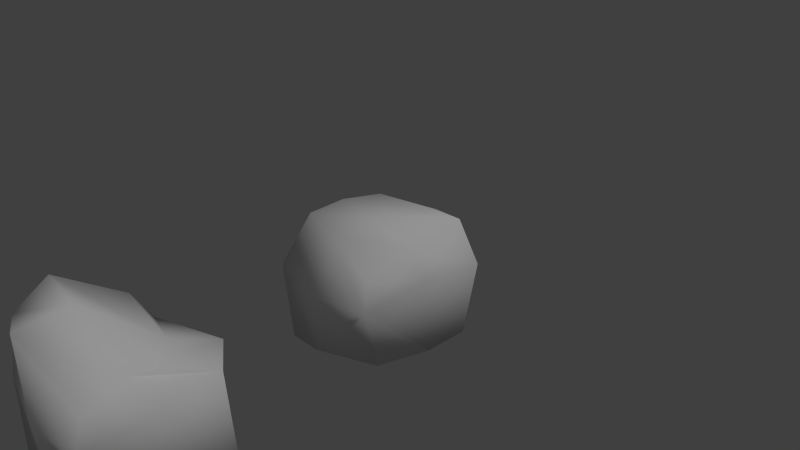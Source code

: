 # Source: modelo_pedra.blend  (saved by Blender 2.69.0; exported with 4.5.12 LTS)
import bpy
from mathutils import Matrix  # noqa: F401  (used for matrix-valued properties, if any)

bpy.ops.wm.read_factory_settings(use_empty=True)
scene = bpy.context.scene
scene.name = 'Scene'

# ---- collections
col_collection_1 = bpy.data.collections.new('Collection 1'); scene.collection.children.link(col_collection_1)

# ---- materials (node trees are filled in below, after node groups)
mat_material = bpy.data.materials.new('Material')
mat_material.alpha_threshold = 0.0
mat_material.use_transparent_shadow = False
mat_material.roughness = 0.5
mat_material.line_color = (0.0, 0.0, 0.0, 1.0)
mat_pedra2 = bpy.data.materials.new('pedra2')
mat_pedra2.alpha_threshold = 0.0
mat_pedra2.use_transparent_shadow = False
mat_pedra2.roughness = 0.5
mat_pedra2.line_color = (0.0, 0.0, 0.0, 1.0)
mat_pedra1 = bpy.data.materials.new('pedra1')
mat_pedra1.alpha_threshold = 0.0
mat_pedra1.use_transparent_shadow = False
mat_pedra1.roughness = 0.5
mat_pedra1.line_color = (0.0, 0.0, 0.0, 1.0)

# ---- material node trees

# ---- world
world_world = bpy.data.worlds.new('World'); scene.world = world_world
world_world.color = (0.05088, 0.05088, 0.05088)
world_world.use_sun_shadow = False
world_world.sun_shadow_jitter_overblur = 0.0
world_world.cycles.sampling_method = 'MANUAL'
world_world.cycles.sample_map_resolution = 256

# ---- cameras
cam_camera = bpy.data.cameras.new('Camera')
cam_camera.clip_end = 100.0
cam_camera.lens = 35.0
cam_camera.sensor_width = 32.0
cam_camera.sensor_height = 18.0
cam_camera.ortho_scale = 7.314
cam_camera.dof.focus_distance = 0.0
cam_camera.dof.aperture_fstop = 128.0

# ---- lights
light_lamp = bpy.data.lights.new('Lamp', 'SUN')
light_lamp.transmission_factor = 0.0
light_lamp.cutoff_distance = 30.0
light_lamp.angle = 0.1993
light_lamp.energy = 1.0
light_lamp.shadow_buffer_clip_start = 1.001
light_lamp.shadow_soft_size = 0.1
light_lamp.shadow_cascade_max_distance = 1000.0
light_lamp.cycles.use_multiple_importance_sampling = False

# ---- meshes
me_cube_004 = bpy.data.meshes.new('Cube.004')
me_cube_004.from_pydata([(0.6827, 0.4748, -1.0), (0.7913, -0.5434, -1.0), (-0.6284, -0.5445, -1.0), (-0.7841, 0.7762, -1.0), (0.6363, 0.3981, 0.2766), (0.8096, -0.804, 0.2289), (-0.2069, -0.5185, 0.2646), (-0.966, 0.4674, 0.139), (0.7114, 0.7335, -0.07468), (0.9664, -0.9907, -0.03361), (-0.4257, -0.7953, -0.1973), (-1.056, 0.888, -0.2801), (1.788e-07, 1.0, -1.0), (0.0, -1.0, -1.0), (-0.1477, 0.7904, 0.7231), (0.2834, -1.049, 0.228), (0.1512, -1.084, -0.1335), (0.07227, 1.141, -0.1733), (1.0, -5.96e-08, -1.0), (-1.0, 2.98e-07, -1.0), (0.7175, -0.2123, 0.07369), (-0.5255, -0.1464, -0.05428), (0.8656, -2.905e-07, -0.05601), (-0.888, 3.025e-07, -0.238), (8.941e-08, 1.192e-07, -1.0), (0.08036, 0.05019, 0.07947)], [], [(24, 13, 2, 19), (25, 21, 6, 15), (22, 20, 5, 9), (16, 15, 6, 10), (23, 21, 7, 11), (17, 12, 3, 11), (18, 22, 9, 1), (13, 16, 10, 2), (19, 23, 11, 3), (14, 17, 11, 7), (18, 1, 13, 24), (20, 25, 15, 5), (9, 5, 15, 16), (8, 0, 12, 17), (1, 9, 16, 13), (4, 8, 17, 14), (12, 24, 19, 3), (14, 7, 21, 25), (8, 4, 20, 22), (10, 6, 21, 23), (0, 8, 22, 18), (2, 10, 23, 19), (0, 18, 24, 12), (4, 14, 25, 20)])
me_cube_004.polygons.foreach_set('use_smooth', [True] * 24)
_uv = me_cube_004.uv_layers.new(name='UVMap')
_uv.uv.foreach_set('vector', [0.8538, 0.2019, 0.7076, 0.3144, 0.7036, 0.1713, 0.7413, 0.05582, 0.3338, 0.3322, 0.3351, 0.4043, 0.2832, 0.3644, 0.2442, 0.3235, 0.315, 0.2357, 0.3005, 0.2689, 0.2514, 0.2904, 0.2328, 0.2785, 0.2082, 0.3432, 0.2442, 0.3235, 0.2832, 0.3644, 0.2437, 0.4197, 0.3755, 0.455, 0.3351, 0.4043, 0.4184, 0.394, 0.4679, 0.4058, 0.4717, 0.2935, 0.6815, 0.2095, 0.7033, 0.5308, 0.4679, 0.4058, 0.2496, 0.000102, 0.315, 0.2357, 0.2328, 0.2785, 0.0536, 0.08799, 0.000102, 0.4219, 0.2082, 0.3432, 0.2437, 0.4197, 0.1886, 0.6464, 0.4219, 0.6667, 0.3755, 0.455, 0.4679, 0.4058, 0.7033, 0.5308, 0.405, 0.3278, 0.4717, 0.2935, 0.4679, 0.4058, 0.4184, 0.394, 0.9662, 0.3481, 0.8633, 0.3787, 0.7076, 0.3144, 0.8538, 0.2019, 0.3005, 0.2689, 0.3338, 0.3322, 0.2442, 0.3235, 0.2514, 0.2904, 0.2328, 0.2785, 0.2514, 0.2904, 0.2442, 0.3235, 0.2082, 0.3432, 0.4074, 0.2395, 0.4464, 0.000102, 0.6815, 0.2095, 0.4717, 0.2935, 0.0536, 0.08799, 0.2328, 0.2785, 0.2082, 0.3432, 0.000102, 0.4219, 0.3695, 0.2732, 0.4074, 0.2395, 0.4717, 0.2935, 0.405, 0.3278, 0.9999, 0.08952, 0.8538, 0.2019, 0.7413, 0.05582, 0.879, 0.000102, 0.405, 0.3278, 0.4184, 0.394, 0.3351, 0.4043, 0.3338, 0.3322, 0.4074, 0.2395, 0.3695, 0.2732, 0.3005, 0.2689, 0.315, 0.2357, 0.2437, 0.4197, 0.2832, 0.3644, 0.3351, 0.4043, 0.3755, 0.455, 0.4464, 0.000102, 0.4074, 0.2395, 0.315, 0.2357, 0.2496, 0.000102, 0.1886, 0.6464, 0.2437, 0.4197, 0.3755, 0.455, 0.4219, 0.6667, 0.9999, 0.2483, 0.9662, 0.3481, 0.8538, 0.2019, 0.9999, 0.08952, 0.3695, 0.2732, 0.405, 0.3278, 0.3338, 0.3322, 0.3005, 0.2689])
me_cube_004.materials.append(mat_material)
me_cube_004.use_remesh_preserve_volume = False
me_cube_004.use_remesh_preserve_attributes = False
me_cube_004.use_mirror_vertex_groups = False
me_cube_004.update()
me_cube_002 = bpy.data.meshes.new('Cube.002')
me_cube_002.from_pydata([(1.0, 0.6367, -1.0), (0.7913, -0.682, -1.0), (-0.4651, -1.0, -1.0), (-0.7841, 0.7762, -1.0), (0.6516, 0.03456, 0.2679), (0.8096, -0.804, 0.2289), (-0.499, -0.818, 0.7698), (-0.9517, 0.5899, 0.22), (0.7114, 0.7335, -0.07468), (0.9664, -0.9907, -0.03361), (-0.7872, -0.8786, -0.1176), (-1.056, 0.888, -0.2801), (1.788e-07, 1.0, -1.0), (0.0, -1.0, -1.0), (0.00855, 0.5133, 0.08732), (0.008082, -1.021, 0.8665), (0.1512, -1.084, -0.1335), (0.07227, 1.141, -0.1733), (1.0, -5.96e-08, -1.0), (-1.0, 2.98e-07, -1.0), (0.6264, -0.2339, 0.2982), (-0.6783, -0.3382, 0.9468), (0.8656, -2.905e-07, -0.05601), (-0.888, 3.025e-07, -0.238), (8.941e-08, 1.192e-07, -1.0), (-0.006239, -0.3888, 0.9062)], [], [(24, 13, 2, 19), (25, 21, 6, 15), (22, 20, 5, 9), (16, 15, 6, 10), (23, 21, 7, 11), (17, 12, 3, 11), (18, 22, 9, 1), (13, 16, 10, 2), (19, 23, 11, 3), (14, 17, 11, 7), (18, 1, 13, 24), (20, 25, 15, 5), (9, 5, 15, 16), (8, 0, 12, 17), (1, 9, 16, 13), (4, 8, 17, 14), (12, 24, 19, 3), (14, 7, 21, 25), (8, 4, 20, 22), (10, 6, 21, 23), (0, 8, 22, 18), (2, 10, 23, 19), (0, 18, 24, 12), (4, 14, 25, 20)])
me_cube_002.polygons.foreach_set('use_smooth', [True] * 24)
_uv = me_cube_002.uv_layers.new(name='UVMap')
_uv.uv.foreach_set('vector', [0.8366, 0.1634, 0.6733, 0.1634, 0.6733, 0.08747, 0.8366, 0.0001003, 0.3082, 0.3253, 0.3092, 0.3635, 0.2797, 0.3517, 0.2769, 0.3235, 0.3407, 0.2122, 0.3198, 0.2636, 0.27, 0.2606, 0.2496, 0.2394, 0.2002, 0.3069, 0.2769, 0.3235, 0.2797, 0.3517, 0.229, 0.413, 0.3249, 0.4727, 0.3092, 0.3635, 0.3749, 0.4038, 0.4239, 0.4311, 0.4722, 0.3221, 0.6731, 0.3254, 0.5971, 0.6038, 0.4239, 0.4311, 0.3323, 0.0001003, 0.3407, 0.2122, 0.2496, 0.2394, 0.1121, 0.05251, 0.0001003, 0.3165, 0.2002, 0.3069, 0.229, 0.413, 0.0001003, 0.4575, 0.303, 0.6806, 0.3249, 0.4727, 0.4239, 0.4311, 0.5971, 0.6038, 0.3998, 0.318, 0.4722, 0.3221, 0.4239, 0.4311, 0.3749, 0.4038, 0.8366, 0.3267, 0.7252, 0.2927, 0.6733, 0.1634, 0.8366, 0.1634, 0.3198, 0.2636, 0.3082, 0.3253, 0.2769, 0.3235, 0.27, 0.2606, 0.2496, 0.2394, 0.27, 0.2606, 0.2769, 0.3235, 0.2002, 0.3069, 0.4334, 0.2379, 0.5176, 0.02774, 0.6731, 0.3254, 0.4722, 0.3221, 0.1121, 0.05251, 0.2496, 0.2394, 0.2002, 0.3069, 0.0001003, 0.3165, 0.3457, 0.2585, 0.4334, 0.2379, 0.4722, 0.3221, 0.3998, 0.318, 0.9999, 0.1634, 0.8366, 0.1634, 0.8366, 0.0001003, 0.9634, 0.03536, 0.3998, 0.318, 0.3749, 0.4038, 0.3092, 0.3635, 0.3082, 0.3253, 0.4334, 0.2379, 0.3457, 0.2585, 0.3198, 0.2636, 0.3407, 0.2122, 0.229, 0.413, 0.2797, 0.3517, 0.3092, 0.3635, 0.3249, 0.4727, 0.5176, 0.02774, 0.4334, 0.2379, 0.3407, 0.2122, 0.3323, 0.0001003, 0.0001003, 0.4575, 0.229, 0.413, 0.3249, 0.4727, 0.303, 0.6806, 0.9406, 0.3267, 0.8366, 0.3267, 0.8366, 0.1634, 0.9999, 0.1634, 0.3457, 0.2585, 0.3998, 0.318, 0.3082, 0.3253, 0.3198, 0.2636])
me_cube_002.materials.append(mat_pedra2)
me_cube_002.use_remesh_preserve_volume = False
me_cube_002.use_remesh_preserve_attributes = False
me_cube_002.use_mirror_vertex_groups = False
me_cube_002.update()
me_cube = bpy.data.meshes.new('Cube')
me_cube.from_pydata([(1.0, 0.6367, -1.0), (0.7913, -0.682, -1.0), (-0.4651, -1.0, -1.0), (-0.7841, 0.7762, -1.0), (0.8544, 0.6826, 0.5669), (0.8096, -0.804, 0.2289), (-0.3951, -0.6733, 0.6807), (-0.7536, 0.804, 0.3521), (1.022, 0.86, -0.07468), (0.9664, -0.9907, -0.03361), (-0.7872, -0.8786, -0.1176), (-1.056, 0.888, -0.2801), (1.788e-07, 1.0, -1.0), (0.0, -1.0, -1.0), (0.224, 0.888, 0.4212), (0.112, -0.6826, 0.5108), (0.1512, -1.084, -0.1335), (0.06161, 1.084, -0.155), (1.0, -5.96e-08, -1.0), (-1.0, 2.98e-07, -1.0), (0.7648, -4.522e-07, 0.3727), (-0.5743, 2.98e-07, 0.5911), (0.8656, -2.905e-07, -0.05601), (-0.888, 3.025e-07, -0.238), (8.941e-08, 1.192e-07, -1.0), (0.0977, -0.05052, 0.5505)], [], [(24, 13, 2, 19), (25, 21, 6, 15), (22, 20, 5, 9), (16, 15, 6, 10), (23, 21, 7, 11), (17, 12, 3, 11), (18, 22, 9, 1), (13, 16, 10, 2), (19, 23, 11, 3), (14, 17, 11, 7), (18, 1, 13, 24), (20, 25, 15, 5), (9, 5, 15, 16), (8, 0, 12, 17), (1, 9, 16, 13), (4, 8, 17, 14), (12, 24, 19, 3), (14, 7, 21, 25), (8, 4, 20, 22), (10, 6, 21, 23), (0, 8, 22, 18), (2, 10, 23, 19), (0, 18, 24, 12), (4, 14, 25, 20)])
me_cube.polygons.foreach_set('use_smooth', [True] * 24)
_uv = me_cube.uv_layers.new(name='UVMap')
_uv.uv.foreach_set('vector', [0.1663, 0.8337, 0.0001002, 0.8337, 0.0001002, 0.7564, 0.1663, 0.6674, 0.3531, 0.3292, 0.3408, 0.3833, 0.3008, 0.3514, 0.3048, 0.3148, 0.3837, 0.2267, 0.3737, 0.2747, 0.3067, 0.2582, 0.2921, 0.234, 0.2346, 0.287, 0.3048, 0.3148, 0.3008, 0.3514, 0.2352, 0.4013, 0.3152, 0.4769, 0.3408, 0.3833, 0.3992, 0.413, 0.4215, 0.4689, 0.4886, 0.3713, 0.6725, 0.4409, 0.5327, 0.6672, 0.4215, 0.4689, 0.4469, 0.002277, 0.3837, 0.2267, 0.2921, 0.234, 0.1969, 0.0001002, 0.03057, 0.2506, 0.2346, 0.287, 0.2352, 0.4013, 0.0001002, 0.3911, 0.2465, 0.6672, 0.3152, 0.4769, 0.4215, 0.4689, 0.5327, 0.6672, 0.4271, 0.341, 0.4886, 0.3713, 0.4215, 0.4689, 0.3992, 0.413, 0.1663, 0.9999, 0.05296, 0.9652, 0.0001002, 0.8337, 0.1663, 0.8337, 0.3737, 0.2747, 0.3531, 0.3292, 0.3048, 0.3148, 0.3067, 0.2582, 0.2921, 0.234, 0.3067, 0.2582, 0.3048, 0.3148, 0.2346, 0.287, 0.4635, 0.2727, 0.6453, 0.09892, 0.6725, 0.4409, 0.4886, 0.3713, 0.1969, 0.0001002, 0.2921, 0.234, 0.2346, 0.287, 0.03057, 0.2506, 0.4211, 0.2935, 0.4635, 0.2727, 0.4886, 0.3713, 0.4271, 0.341, 0.3326, 0.8337, 0.1663, 0.8337, 0.1663, 0.6674, 0.2954, 0.7033, 0.4271, 0.341, 0.3992, 0.413, 0.3408, 0.3833, 0.3531, 0.3292, 0.4635, 0.2727, 0.4211, 0.2935, 0.3737, 0.2747, 0.3837, 0.2267, 0.2352, 0.4013, 0.3008, 0.3514, 0.3408, 0.3833, 0.3152, 0.4769, 0.6453, 0.09892, 0.4635, 0.2727, 0.3837, 0.2267, 0.4469, 0.002277, 0.0001002, 0.3911, 0.2352, 0.4013, 0.3152, 0.4769, 0.2465, 0.6672, 0.2722, 0.9999, 0.1663, 0.9999, 0.1663, 0.8337, 0.3326, 0.8337, 0.4211, 0.2935, 0.4271, 0.341, 0.3531, 0.3292, 0.3737, 0.2747])
me_cube.materials.append(mat_pedra1)
me_cube.use_remesh_preserve_volume = False
me_cube.use_remesh_preserve_attributes = False
me_cube.use_mirror_vertex_groups = False
me_cube.update()

# ---- objects
ob_cube_004 = bpy.data.objects.new('Cube.004', me_cube_004)
ob_cube_002 = bpy.data.objects.new('Cube.002', me_cube_002)
ob_cube = bpy.data.objects.new('Cube', me_cube)
ob_lamp = bpy.data.objects.new('Lamp', light_lamp)
ob_camera = bpy.data.objects.new('Camera', cam_camera)

# ---- transforms, parenting, visibility, modifiers, constraints
ob_cube_004.location = (0.0, -6.556, 0.0)
ob_cube_004.lock_rotations_4d = False
ob_cube_004.empty_display_type = 'ARROWS'
ob_cube_004.lineart.crease_threshold = 0.0
ob_cube_002.location = (0.0, -3.481, 0.0)
ob_cube_002.lock_rotations_4d = False
ob_cube_002.empty_display_type = 'ARROWS'
ob_cube_002.lineart.crease_threshold = 0.0
ob_cube.location = (0.0, 0.0, 0.0)
ob_cube.lock_rotations_4d = False
ob_cube.empty_display_type = 'ARROWS'
ob_cube.lineart.crease_threshold = 0.0
ob_lamp.location = (4.076, 1.005, 5.904)
ob_lamp.rotation_euler = (0.6503, 0.05522, 1.866)
ob_lamp.lock_rotations_4d = False
ob_lamp.empty_display_type = 'ARROWS'
ob_lamp.color = (0.0, 0.0, 0.0, 0.0)
ob_lamp.lineart.crease_threshold = 0.0
ob_camera.location = (7.481, -6.508, 5.344)
ob_camera.rotation_euler = (1.109, 0.01082, 0.8149)
ob_camera.lock_rotations_4d = False
ob_camera.empty_display_type = 'ARROWS'
ob_camera.color = (0.0, 0.0, 0.0, 0.0)
ob_camera.display_type = 'WIRE'
ob_camera.lineart.crease_threshold = 0.0

# ---- collection membership
col_collection_1.objects.link(ob_cube_004)
col_collection_1.objects.link(ob_cube_002)
col_collection_1.objects.link(ob_cube)
col_collection_1.objects.link(ob_lamp)
col_collection_1.objects.link(ob_camera)

# ---- scene / render settings (as saved in the file)
scene.camera = ob_camera
scene.frame_start = 1; scene.frame_end = 250; scene.frame_set(0)
scene.render.engine = 'BLENDER_EEVEE_NEXT'
scene.render.image_settings.compression = 90
scene.render.resolution_percentage = 50
scene.render.dither_intensity = 0.0
scene.render.use_bake_selected_to_active = True
scene.cycles.use_denoising = False
scene.cycles.samples = 10
scene.cycles.sampling_pattern = 'TABULATED_SOBOL'
scene.cycles.light_sampling_threshold = 0.0
scene.cycles.use_adaptive_sampling = False
scene.cycles.use_light_tree = False
scene.cycles.blur_glossy = 0.0
scene.cycles.volume_bounces = 1
scene.cycles.pixel_filter_type = 'GAUSSIAN'
scene.cycles.sample_clamp_indirect = 0.0
scene.view_settings.view_transform = 'Standard'
bpy.context.view_layer.update()
